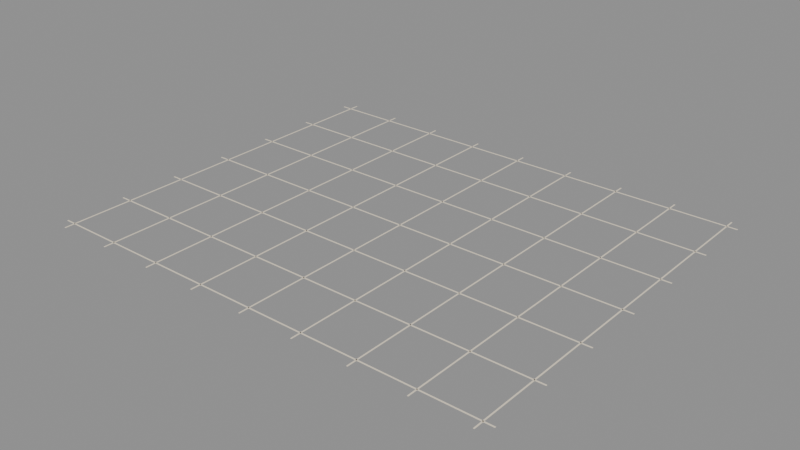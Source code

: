 # Source: source.blend  (saved by Blender 5.2.45; exported with 4.5.12 LTS)
import bpy
from mathutils import Matrix  # noqa: F401  (used for matrix-valued properties, if any)

bpy.ops.wm.read_factory_settings(use_empty=True)
scene = bpy.context.scene
scene.name = 'Scene'

# ---- images (referenced by path relative to the original .blend; pixels are not part of the script)
import os
ASSET_DIR = os.environ.get("B2B_ASSET_DIR", "")  # directory of the original .blend (textures are referenced by path, not embedded)
HERE = os.path.dirname(os.path.abspath(__file__))  # packed textures are extracted next to this script under _unpacked/

def load_image(name, relpath, width, height, colorspace="sRGB"):
    """Load a texture the original file referenced (path relative to the .blend, or extracted next to this script)."""
    p = next((c for c in (os.path.join(HERE, relpath), os.path.join(ASSET_DIR, relpath)) if relpath and os.path.exists(c)), "")
    if p:
        img = bpy.data.images.load(p, check_existing=True)
        img.name = name
    else:  # same state as the original file: an image datablock whose file is absent (Cycles renders it pink)
        img = bpy.data.images.new(name, width, height)
        img.source = "FILE"
        img.filepath = "//" + (relpath or name)
    img.colorspace_settings.name = colorspace
    return img
img_palette_png = load_image('palette.png', '_unpacked/palette.cadebe72.png', 2508, 2508, 'sRGB')

# ---- materials (node trees are filled in below, after node groups)
mat_sharedpalette_v001 = bpy.data.materials.new('SharedPalette_v001')

# ---- material node trees
mat_sharedpalette_v001.use_nodes = True; mat_sharedpalette_v001.node_tree.nodes.clear()
_N = mat_sharedpalette_v001.node_tree.nodes; _L = mat_sharedpalette_v001.node_tree.links
n0 = _N.new('ShaderNodeBsdfPrincipled'); n0.name = 'Principled BSDF'; n0.location = (-200, 100)
n0.inputs[2].default_value = 0.8
n0.inputs[10].default_value = 0.005
n1 = _N.new('ShaderNodeOutputMaterial'); n1.name = 'Material Output'; n1.location = (200, 100)
n2 = _N.new('ShaderNodeTexImage'); n2.name = 'Image Texture'; n2.location = (0, 0)
n2.image = img_palette_png
n2.interpolation = 'Closest'
_L.new(n0.outputs[0], n1.inputs[0])
_L.new(n2.outputs[0], n0.inputs[0])
n1.is_active_output = True

# ---- meshes
me_cube = bpy.data.meshes.new('Cube')
me_cube.from_pydata([(-0.006, -1.9, -0.0015), (-0.006, -1.9, 0.0015), (-0.006, 1.9, -0.0015), (-0.006, 1.9, 0.0015), (0.006, -1.9, -0.0015), (0.006, -1.9, 0.0015), (0.006, 1.9, -0.0015), (0.006, 1.9, 0.0015)], [], [(0, 1, 3, 2), (2, 3, 7, 6), (6, 7, 5, 4), (4, 5, 1, 0), (2, 6, 4, 0), (7, 3, 1, 5)])
_uv = me_cube.uv_layers.new(name='UVMap')
_uv.uv.foreach_set('vector', [0.01575, 0.578, 0.01575, 0.578, 0.01575, 0.578, 0.01575, 0.578, 0.01575, 0.578, 0.01575, 0.578, 0.01575, 0.578, 0.01575, 0.578, 0.01575, 0.578, 0.01575, 0.578, 0.01575, 0.578, 0.01575, 0.578, 0.01575, 0.578, 0.01575, 0.578, 0.01575, 0.578, 0.01575, 0.578, 0.01575, 0.578, 0.01575, 0.578, 0.01575, 0.578, 0.01575, 0.578, 0.01575, 0.578, 0.01575, 0.578, 0.01575, 0.578, 0.01575, 0.578])
me_cube.materials.append(mat_sharedpalette_v001)
me_cube.update()
me_cube_001 = bpy.data.meshes.new('Cube.001')
me_cube_001.from_pydata([(-0.006, -1.9, -0.0015), (-0.006, -1.9, 0.0015), (-0.006, 1.9, -0.0015), (-0.006, 1.9, 0.0015), (0.006, -1.9, -0.0015), (0.006, -1.9, 0.0015), (0.006, 1.9, -0.0015), (0.006, 1.9, 0.0015)], [], [(0, 1, 3, 2), (2, 3, 7, 6), (6, 7, 5, 4), (4, 5, 1, 0), (2, 6, 4, 0), (7, 3, 1, 5)])
_uv = me_cube_001.uv_layers.new(name='UVMap')
_uv.uv.foreach_set('vector', [0.01575, 0.578, 0.01575, 0.578, 0.01575, 0.578, 0.01575, 0.578, 0.01575, 0.578, 0.01575, 0.578, 0.01575, 0.578, 0.01575, 0.578, 0.01575, 0.578, 0.01575, 0.578, 0.01575, 0.578, 0.01575, 0.578, 0.01575, 0.578, 0.01575, 0.578, 0.01575, 0.578, 0.01575, 0.578, 0.01575, 0.578, 0.01575, 0.578, 0.01575, 0.578, 0.01575, 0.578, 0.01575, 0.578, 0.01575, 0.578, 0.01575, 0.578, 0.01575, 0.578])
me_cube_001.materials.append(mat_sharedpalette_v001)
me_cube_001.update()
me_cube_002 = bpy.data.meshes.new('Cube.002')
me_cube_002.from_pydata([(-0.006, -1.9, -0.0015), (-0.006, -1.9, 0.0015), (-0.006, 1.9, -0.0015), (-0.006, 1.9, 0.0015), (0.006, -1.9, -0.0015), (0.006, -1.9, 0.0015), (0.006, 1.9, -0.0015), (0.006, 1.9, 0.0015)], [], [(0, 1, 3, 2), (2, 3, 7, 6), (6, 7, 5, 4), (4, 5, 1, 0), (2, 6, 4, 0), (7, 3, 1, 5)])
_uv = me_cube_002.uv_layers.new(name='UVMap')
_uv.uv.foreach_set('vector', [0.01575, 0.578, 0.01575, 0.578, 0.01575, 0.578, 0.01575, 0.578, 0.01575, 0.578, 0.01575, 0.578, 0.01575, 0.578, 0.01575, 0.578, 0.01575, 0.578, 0.01575, 0.578, 0.01575, 0.578, 0.01575, 0.578, 0.01575, 0.578, 0.01575, 0.578, 0.01575, 0.578, 0.01575, 0.578, 0.01575, 0.578, 0.01575, 0.578, 0.01575, 0.578, 0.01575, 0.578, 0.01575, 0.578, 0.01575, 0.578, 0.01575, 0.578, 0.01575, 0.578])
me_cube_002.materials.append(mat_sharedpalette_v001)
me_cube_002.update()
me_cube_003 = bpy.data.meshes.new('Cube.003')
me_cube_003.from_pydata([(-0.006, -1.9, -0.0015), (-0.006, -1.9, 0.0015), (-0.006, 1.9, -0.0015), (-0.006, 1.9, 0.0015), (0.006, -1.9, -0.0015), (0.006, -1.9, 0.0015), (0.006, 1.9, -0.0015), (0.006, 1.9, 0.0015)], [], [(0, 1, 3, 2), (2, 3, 7, 6), (6, 7, 5, 4), (4, 5, 1, 0), (2, 6, 4, 0), (7, 3, 1, 5)])
_uv = me_cube_003.uv_layers.new(name='UVMap')
_uv.uv.foreach_set('vector', [0.01575, 0.578, 0.01575, 0.578, 0.01575, 0.578, 0.01575, 0.578, 0.01575, 0.578, 0.01575, 0.578, 0.01575, 0.578, 0.01575, 0.578, 0.01575, 0.578, 0.01575, 0.578, 0.01575, 0.578, 0.01575, 0.578, 0.01575, 0.578, 0.01575, 0.578, 0.01575, 0.578, 0.01575, 0.578, 0.01575, 0.578, 0.01575, 0.578, 0.01575, 0.578, 0.01575, 0.578, 0.01575, 0.578, 0.01575, 0.578, 0.01575, 0.578, 0.01575, 0.578])
me_cube_003.materials.append(mat_sharedpalette_v001)
me_cube_003.update()
me_cube_004 = bpy.data.meshes.new('Cube.004')
me_cube_004.from_pydata([(-0.006, -1.9, -0.0015), (-0.006, -1.9, 0.0015), (-0.006, 1.9, -0.0015), (-0.006, 1.9, 0.0015), (0.006, -1.9, -0.0015), (0.006, -1.9, 0.0015), (0.006, 1.9, -0.0015), (0.006, 1.9, 0.0015)], [], [(0, 1, 3, 2), (2, 3, 7, 6), (6, 7, 5, 4), (4, 5, 1, 0), (2, 6, 4, 0), (7, 3, 1, 5)])
_uv = me_cube_004.uv_layers.new(name='UVMap')
_uv.uv.foreach_set('vector', [0.01575, 0.578, 0.01575, 0.578, 0.01575, 0.578, 0.01575, 0.578, 0.01575, 0.578, 0.01575, 0.578, 0.01575, 0.578, 0.01575, 0.578, 0.01575, 0.578, 0.01575, 0.578, 0.01575, 0.578, 0.01575, 0.578, 0.01575, 0.578, 0.01575, 0.578, 0.01575, 0.578, 0.01575, 0.578, 0.01575, 0.578, 0.01575, 0.578, 0.01575, 0.578, 0.01575, 0.578, 0.01575, 0.578, 0.01575, 0.578, 0.01575, 0.578, 0.01575, 0.578])
me_cube_004.materials.append(mat_sharedpalette_v001)
me_cube_004.update()
me_cube_005 = bpy.data.meshes.new('Cube.005')
me_cube_005.from_pydata([(-0.006, -1.9, -0.0015), (-0.006, -1.9, 0.0015), (-0.006, 1.9, -0.0015), (-0.006, 1.9, 0.0015), (0.006, -1.9, -0.0015), (0.006, -1.9, 0.0015), (0.006, 1.9, -0.0015), (0.006, 1.9, 0.0015)], [], [(0, 1, 3, 2), (2, 3, 7, 6), (6, 7, 5, 4), (4, 5, 1, 0), (2, 6, 4, 0), (7, 3, 1, 5)])
_uv = me_cube_005.uv_layers.new(name='UVMap')
_uv.uv.foreach_set('vector', [0.01575, 0.578, 0.01575, 0.578, 0.01575, 0.578, 0.01575, 0.578, 0.01575, 0.578, 0.01575, 0.578, 0.01575, 0.578, 0.01575, 0.578, 0.01575, 0.578, 0.01575, 0.578, 0.01575, 0.578, 0.01575, 0.578, 0.01575, 0.578, 0.01575, 0.578, 0.01575, 0.578, 0.01575, 0.578, 0.01575, 0.578, 0.01575, 0.578, 0.01575, 0.578, 0.01575, 0.578, 0.01575, 0.578, 0.01575, 0.578, 0.01575, 0.578, 0.01575, 0.578])
me_cube_005.materials.append(mat_sharedpalette_v001)
me_cube_005.update()
me_cube_006 = bpy.data.meshes.new('Cube.006')
me_cube_006.from_pydata([(-0.006, -1.9, -0.0015), (-0.006, -1.9, 0.0015), (-0.006, 1.9, -0.0015), (-0.006, 1.9, 0.0015), (0.006, -1.9, -0.0015), (0.006, -1.9, 0.0015), (0.006, 1.9, -0.0015), (0.006, 1.9, 0.0015)], [], [(0, 1, 3, 2), (2, 3, 7, 6), (6, 7, 5, 4), (4, 5, 1, 0), (2, 6, 4, 0), (7, 3, 1, 5)])
_uv = me_cube_006.uv_layers.new(name='UVMap')
_uv.uv.foreach_set('vector', [0.01575, 0.578, 0.01575, 0.578, 0.01575, 0.578, 0.01575, 0.578, 0.01575, 0.578, 0.01575, 0.578, 0.01575, 0.578, 0.01575, 0.578, 0.01575, 0.578, 0.01575, 0.578, 0.01575, 0.578, 0.01575, 0.578, 0.01575, 0.578, 0.01575, 0.578, 0.01575, 0.578, 0.01575, 0.578, 0.01575, 0.578, 0.01575, 0.578, 0.01575, 0.578, 0.01575, 0.578, 0.01575, 0.578, 0.01575, 0.578, 0.01575, 0.578, 0.01575, 0.578])
me_cube_006.materials.append(mat_sharedpalette_v001)
me_cube_006.update()
me_cube_007 = bpy.data.meshes.new('Cube.007')
me_cube_007.from_pydata([(-0.006, -1.9, -0.0015), (-0.006, -1.9, 0.0015), (-0.006, 1.9, -0.0015), (-0.006, 1.9, 0.0015), (0.006, -1.9, -0.0015), (0.006, -1.9, 0.0015), (0.006, 1.9, -0.0015), (0.006, 1.9, 0.0015)], [], [(0, 1, 3, 2), (2, 3, 7, 6), (6, 7, 5, 4), (4, 5, 1, 0), (2, 6, 4, 0), (7, 3, 1, 5)])
_uv = me_cube_007.uv_layers.new(name='UVMap')
_uv.uv.foreach_set('vector', [0.01575, 0.578, 0.01575, 0.578, 0.01575, 0.578, 0.01575, 0.578, 0.01575, 0.578, 0.01575, 0.578, 0.01575, 0.578, 0.01575, 0.578, 0.01575, 0.578, 0.01575, 0.578, 0.01575, 0.578, 0.01575, 0.578, 0.01575, 0.578, 0.01575, 0.578, 0.01575, 0.578, 0.01575, 0.578, 0.01575, 0.578, 0.01575, 0.578, 0.01575, 0.578, 0.01575, 0.578, 0.01575, 0.578, 0.01575, 0.578, 0.01575, 0.578, 0.01575, 0.578])
me_cube_007.materials.append(mat_sharedpalette_v001)
me_cube_007.update()
me_cube_008 = bpy.data.meshes.new('Cube.008')
me_cube_008.from_pydata([(-0.006, -1.9, -0.0015), (-0.006, -1.9, 0.0015), (-0.006, 1.9, -0.0015), (-0.006, 1.9, 0.0015), (0.006, -1.9, -0.0015), (0.006, -1.9, 0.0015), (0.006, 1.9, -0.0015), (0.006, 1.9, 0.0015)], [], [(0, 1, 3, 2), (2, 3, 7, 6), (6, 7, 5, 4), (4, 5, 1, 0), (2, 6, 4, 0), (7, 3, 1, 5)])
_uv = me_cube_008.uv_layers.new(name='UVMap')
_uv.uv.foreach_set('vector', [0.01575, 0.578, 0.01575, 0.578, 0.01575, 0.578, 0.01575, 0.578, 0.01575, 0.578, 0.01575, 0.578, 0.01575, 0.578, 0.01575, 0.578, 0.01575, 0.578, 0.01575, 0.578, 0.01575, 0.578, 0.01575, 0.578, 0.01575, 0.578, 0.01575, 0.578, 0.01575, 0.578, 0.01575, 0.578, 0.01575, 0.578, 0.01575, 0.578, 0.01575, 0.578, 0.01575, 0.578, 0.01575, 0.578, 0.01575, 0.578, 0.01575, 0.578, 0.01575, 0.578])
me_cube_008.materials.append(mat_sharedpalette_v001)
me_cube_008.update()
me_cube_009 = bpy.data.meshes.new('Cube.009')
me_cube_009.from_pydata([(-2.3, -0.006, -0.0015), (-2.3, -0.006, 0.0015), (-2.3, 0.006, -0.0015), (-2.3, 0.006, 0.0015), (2.3, -0.006, -0.0015), (2.3, -0.006, 0.0015), (2.3, 0.006, -0.0015), (2.3, 0.006, 0.0015)], [], [(0, 1, 3, 2), (2, 3, 7, 6), (6, 7, 5, 4), (4, 5, 1, 0), (2, 6, 4, 0), (7, 3, 1, 5)])
_uv = me_cube_009.uv_layers.new(name='UVMap')
_uv.uv.foreach_set('vector', [0.01575, 0.578, 0.01575, 0.578, 0.01575, 0.578, 0.01575, 0.578, 0.01575, 0.578, 0.01575, 0.578, 0.01575, 0.578, 0.01575, 0.578, 0.01575, 0.578, 0.01575, 0.578, 0.01575, 0.578, 0.01575, 0.578, 0.01575, 0.578, 0.01575, 0.578, 0.01575, 0.578, 0.01575, 0.578, 0.01575, 0.578, 0.01575, 0.578, 0.01575, 0.578, 0.01575, 0.578, 0.01575, 0.578, 0.01575, 0.578, 0.01575, 0.578, 0.01575, 0.578])
me_cube_009.materials.append(mat_sharedpalette_v001)
me_cube_009.update()
me_cube_010 = bpy.data.meshes.new('Cube.010')
me_cube_010.from_pydata([(-2.3, -0.006, -0.0015), (-2.3, -0.006, 0.0015), (-2.3, 0.006, -0.0015), (-2.3, 0.006, 0.0015), (2.3, -0.006, -0.0015), (2.3, -0.006, 0.0015), (2.3, 0.006, -0.0015), (2.3, 0.006, 0.0015)], [], [(0, 1, 3, 2), (2, 3, 7, 6), (6, 7, 5, 4), (4, 5, 1, 0), (2, 6, 4, 0), (7, 3, 1, 5)])
_uv = me_cube_010.uv_layers.new(name='UVMap')
_uv.uv.foreach_set('vector', [0.01575, 0.578, 0.01575, 0.578, 0.01575, 0.578, 0.01575, 0.578, 0.01575, 0.578, 0.01575, 0.578, 0.01575, 0.578, 0.01575, 0.578, 0.01575, 0.578, 0.01575, 0.578, 0.01575, 0.578, 0.01575, 0.578, 0.01575, 0.578, 0.01575, 0.578, 0.01575, 0.578, 0.01575, 0.578, 0.01575, 0.578, 0.01575, 0.578, 0.01575, 0.578, 0.01575, 0.578, 0.01575, 0.578, 0.01575, 0.578, 0.01575, 0.578, 0.01575, 0.578])
me_cube_010.materials.append(mat_sharedpalette_v001)
me_cube_010.update()
me_cube_011 = bpy.data.meshes.new('Cube.011')
me_cube_011.from_pydata([(-2.3, -0.006, -0.0015), (-2.3, -0.006, 0.0015), (-2.3, 0.006, -0.0015), (-2.3, 0.006, 0.0015), (2.3, -0.006, -0.0015), (2.3, -0.006, 0.0015), (2.3, 0.006, -0.0015), (2.3, 0.006, 0.0015)], [], [(0, 1, 3, 2), (2, 3, 7, 6), (6, 7, 5, 4), (4, 5, 1, 0), (2, 6, 4, 0), (7, 3, 1, 5)])
_uv = me_cube_011.uv_layers.new(name='UVMap')
_uv.uv.foreach_set('vector', [0.01575, 0.578, 0.01575, 0.578, 0.01575, 0.578, 0.01575, 0.578, 0.01575, 0.578, 0.01575, 0.578, 0.01575, 0.578, 0.01575, 0.578, 0.01575, 0.578, 0.01575, 0.578, 0.01575, 0.578, 0.01575, 0.578, 0.01575, 0.578, 0.01575, 0.578, 0.01575, 0.578, 0.01575, 0.578, 0.01575, 0.578, 0.01575, 0.578, 0.01575, 0.578, 0.01575, 0.578, 0.01575, 0.578, 0.01575, 0.578, 0.01575, 0.578, 0.01575, 0.578])
me_cube_011.materials.append(mat_sharedpalette_v001)
me_cube_011.update()
me_cube_012 = bpy.data.meshes.new('Cube.012')
me_cube_012.from_pydata([(-2.3, -0.006, -0.0015), (-2.3, -0.006, 0.0015), (-2.3, 0.006, -0.0015), (-2.3, 0.006, 0.0015), (2.3, -0.006, -0.0015), (2.3, -0.006, 0.0015), (2.3, 0.006, -0.0015), (2.3, 0.006, 0.0015)], [], [(0, 1, 3, 2), (2, 3, 7, 6), (6, 7, 5, 4), (4, 5, 1, 0), (2, 6, 4, 0), (7, 3, 1, 5)])
_uv = me_cube_012.uv_layers.new(name='UVMap')
_uv.uv.foreach_set('vector', [0.01575, 0.578, 0.01575, 0.578, 0.01575, 0.578, 0.01575, 0.578, 0.01575, 0.578, 0.01575, 0.578, 0.01575, 0.578, 0.01575, 0.578, 0.01575, 0.578, 0.01575, 0.578, 0.01575, 0.578, 0.01575, 0.578, 0.01575, 0.578, 0.01575, 0.578, 0.01575, 0.578, 0.01575, 0.578, 0.01575, 0.578, 0.01575, 0.578, 0.01575, 0.578, 0.01575, 0.578, 0.01575, 0.578, 0.01575, 0.578, 0.01575, 0.578, 0.01575, 0.578])
me_cube_012.materials.append(mat_sharedpalette_v001)
me_cube_012.update()
me_cube_013 = bpy.data.meshes.new('Cube.013')
me_cube_013.from_pydata([(-2.3, -0.006, -0.0015), (-2.3, -0.006, 0.0015), (-2.3, 0.006, -0.0015), (-2.3, 0.006, 0.0015), (2.3, -0.006, -0.0015), (2.3, -0.006, 0.0015), (2.3, 0.006, -0.0015), (2.3, 0.006, 0.0015)], [], [(0, 1, 3, 2), (2, 3, 7, 6), (6, 7, 5, 4), (4, 5, 1, 0), (2, 6, 4, 0), (7, 3, 1, 5)])
_uv = me_cube_013.uv_layers.new(name='UVMap')
_uv.uv.foreach_set('vector', [0.01575, 0.578, 0.01575, 0.578, 0.01575, 0.578, 0.01575, 0.578, 0.01575, 0.578, 0.01575, 0.578, 0.01575, 0.578, 0.01575, 0.578, 0.01575, 0.578, 0.01575, 0.578, 0.01575, 0.578, 0.01575, 0.578, 0.01575, 0.578, 0.01575, 0.578, 0.01575, 0.578, 0.01575, 0.578, 0.01575, 0.578, 0.01575, 0.578, 0.01575, 0.578, 0.01575, 0.578, 0.01575, 0.578, 0.01575, 0.578, 0.01575, 0.578, 0.01575, 0.578])
me_cube_013.materials.append(mat_sharedpalette_v001)
me_cube_013.update()
me_cube_014 = bpy.data.meshes.new('Cube.014')
me_cube_014.from_pydata([(-2.3, -0.006, -0.0015), (-2.3, -0.006, 0.0015), (-2.3, 0.006, -0.0015), (-2.3, 0.006, 0.0015), (2.3, -0.006, -0.0015), (2.3, -0.006, 0.0015), (2.3, 0.006, -0.0015), (2.3, 0.006, 0.0015)], [], [(0, 1, 3, 2), (2, 3, 7, 6), (6, 7, 5, 4), (4, 5, 1, 0), (2, 6, 4, 0), (7, 3, 1, 5)])
_uv = me_cube_014.uv_layers.new(name='UVMap')
_uv.uv.foreach_set('vector', [0.01575, 0.578, 0.01575, 0.578, 0.01575, 0.578, 0.01575, 0.578, 0.01575, 0.578, 0.01575, 0.578, 0.01575, 0.578, 0.01575, 0.578, 0.01575, 0.578, 0.01575, 0.578, 0.01575, 0.578, 0.01575, 0.578, 0.01575, 0.578, 0.01575, 0.578, 0.01575, 0.578, 0.01575, 0.578, 0.01575, 0.578, 0.01575, 0.578, 0.01575, 0.578, 0.01575, 0.578, 0.01575, 0.578, 0.01575, 0.578, 0.01575, 0.578, 0.01575, 0.578])
me_cube_014.materials.append(mat_sharedpalette_v001)
me_cube_014.update()
me_cube_015 = bpy.data.meshes.new('Cube.015')
me_cube_015.from_pydata([(-2.3, -0.006, -0.0015), (-2.3, -0.006, 0.0015), (-2.3, 0.006, -0.0015), (-2.3, 0.006, 0.0015), (2.3, -0.006, -0.0015), (2.3, -0.006, 0.0015), (2.3, 0.006, -0.0015), (2.3, 0.006, 0.0015)], [], [(0, 1, 3, 2), (2, 3, 7, 6), (6, 7, 5, 4), (4, 5, 1, 0), (2, 6, 4, 0), (7, 3, 1, 5)])
_uv = me_cube_015.uv_layers.new(name='UVMap')
_uv.uv.foreach_set('vector', [0.01575, 0.578, 0.01575, 0.578, 0.01575, 0.578, 0.01575, 0.578, 0.01575, 0.578, 0.01575, 0.578, 0.01575, 0.578, 0.01575, 0.578, 0.01575, 0.578, 0.01575, 0.578, 0.01575, 0.578, 0.01575, 0.578, 0.01575, 0.578, 0.01575, 0.578, 0.01575, 0.578, 0.01575, 0.578, 0.01575, 0.578, 0.01575, 0.578, 0.01575, 0.578, 0.01575, 0.578, 0.01575, 0.578, 0.01575, 0.578, 0.01575, 0.578, 0.01575, 0.578])
me_cube_015.materials.append(mat_sharedpalette_v001)
me_cube_015.update()

# ---- objects
ob_grout_x = bpy.data.objects.new('Grout X', me_cube)
ob_grout_x_001 = bpy.data.objects.new('Grout X.001', me_cube_001)
ob_grout_x_002 = bpy.data.objects.new('Grout X.002', me_cube_002)
ob_grout_x_003 = bpy.data.objects.new('Grout X.003', me_cube_003)
ob_grout_x_004 = bpy.data.objects.new('Grout X.004', me_cube_004)
ob_grout_x_005 = bpy.data.objects.new('Grout X.005', me_cube_005)
ob_grout_x_006 = bpy.data.objects.new('Grout X.006', me_cube_006)
ob_grout_x_007 = bpy.data.objects.new('Grout X.007', me_cube_007)
ob_grout_x_008 = bpy.data.objects.new('Grout X.008', me_cube_008)
ob_grout_y = bpy.data.objects.new('Grout Y', me_cube_009)
ob_grout_y_001 = bpy.data.objects.new('Grout Y.001', me_cube_010)
ob_grout_y_002 = bpy.data.objects.new('Grout Y.002', me_cube_011)
ob_grout_y_003 = bpy.data.objects.new('Grout Y.003', me_cube_012)
ob_grout_y_004 = bpy.data.objects.new('Grout Y.004', me_cube_013)
ob_grout_y_005 = bpy.data.objects.new('Grout Y.005', me_cube_014)
ob_grout_y_006 = bpy.data.objects.new('Grout Y.006', me_cube_015)

# ---- transforms, parenting, visibility, modifiers, constraints
ob_grout_x.location = (-2.2, 0.0, 0.003)
ob_grout_x_001.location = (-1.65, 0.0, 0.003)
ob_grout_x_002.location = (-1.1, 0.0, 0.003)
ob_grout_x_003.location = (-0.55, 0.0, 0.003)
ob_grout_x_004.location = (0.0, 0.0, 0.003)
ob_grout_x_005.location = (0.55, 0.0, 0.003)
ob_grout_x_006.location = (1.1, 0.0, 0.003)
ob_grout_x_007.location = (1.65, 0.0, 0.003)
ob_grout_x_008.location = (2.2, 0.0, 0.003)
ob_grout_y.location = (0.0, -1.8, 0.003)
ob_grout_y_001.location = (0.0, -1.2, 0.003)
ob_grout_y_002.location = (0.0, -0.6, 0.003)
ob_grout_y_003.location = (0.0, 0.0, 0.003)
ob_grout_y_004.location = (0.0, 0.6, 0.003)
ob_grout_y_005.location = (0.0, 1.2, 0.003)
ob_grout_y_006.location = (0.0, 1.8, 0.003)

# ---- collection membership
scene.collection.objects.link(ob_grout_x)
scene.collection.objects.link(ob_grout_x_001)
scene.collection.objects.link(ob_grout_x_002)
scene.collection.objects.link(ob_grout_x_003)
scene.collection.objects.link(ob_grout_x_004)
scene.collection.objects.link(ob_grout_x_005)
scene.collection.objects.link(ob_grout_x_006)
scene.collection.objects.link(ob_grout_x_007)
scene.collection.objects.link(ob_grout_x_008)
scene.collection.objects.link(ob_grout_y)
scene.collection.objects.link(ob_grout_y_001)
scene.collection.objects.link(ob_grout_y_002)
scene.collection.objects.link(ob_grout_y_003)
scene.collection.objects.link(ob_grout_y_004)
scene.collection.objects.link(ob_grout_y_005)
scene.collection.objects.link(ob_grout_y_006)

# ---- scene / render settings (as saved in the file)
scene.frame_start = 1; scene.frame_end = 250; scene.frame_set(1)
scene.render.engine = 'BLENDER_EEVEE_NEXT'
scene.render.bake_bias = 0.0
scene.render.bake_samples = 0
scene.render.compositor_device = 'GPU'
scene.eevee.use_volume_custom_range = False
scene.eevee.fast_gi_thickness_near = 0.1
scene.eevee.fast_gi_thickness_far = 0.0
scene.eevee.ray_tracing_options.screen_trace_thickness = 0.1
bpy.context.view_layer.update()

# ---- added for rendering (the .blend has no active camera and no usable light): camera, sun + grey world if the file has none
cam_auto = bpy.data.cameras.new('AutoCamera')
cam_auto.lens = 50.0
cam_auto.sensor_width = 36.0
cam_auto.clip_end = 1000.0
ob_auto_camera = bpy.data.objects.new('AutoCamera', cam_auto)
scene.collection.objects.link(ob_auto_camera)
ob_auto_camera.location = (5.52042, -6.62451, 4.41934)
ob_auto_camera.rotation_euler = (1.09748, -7.21219e-08, 0.694738)
scene.camera = ob_auto_camera
light_auto_sun = bpy.data.lights.new('AutoSun', 'SUN')
light_auto_sun.energy = 3.0
light_auto_sun.angle = 0.0523599
ob_auto_sun = bpy.data.objects.new('AutoSun', light_auto_sun)
scene.collection.objects.link(ob_auto_sun)
ob_auto_sun.rotation_euler = (0.872665, 0.174533, 0.523599)
if scene.world is None:
    world_auto = bpy.data.worlds.new('AutoWorld')
    world_auto.color = (0.3, 0.3, 0.3)
    scene.world = world_auto
bpy.context.view_layer.update()
